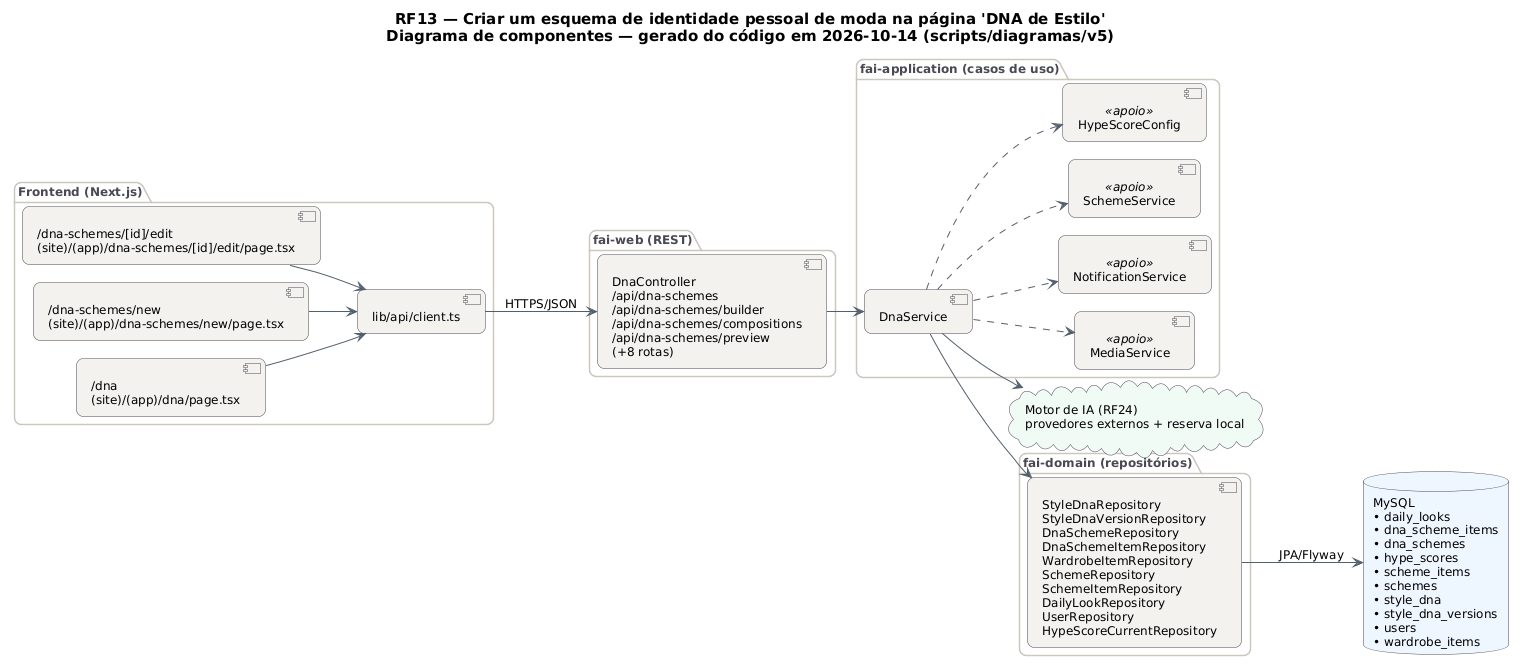

The diagram above was rendered by PlantUML. Its source (embedded in the PNG):
@startuml RF13_Componentes
!pragma layout smetana
skinparam backgroundColor #FFFFFF
skinparam shadowing false
skinparam defaultFontName "DejaVu Sans"
skinparam defaultFontSize 12
skinparam titleFontSize 15
skinparam roundcorner 14
skinparam ArrowColor #52606D
skinparam note {
  BackgroundColor #FFFDEB
  BorderColor #D8CE78
  FontColor #554F24
}
skinparam component {
  BackgroundColor #F4F2EF
  BorderColor #4A4852
}
skinparam package {
  BorderColor #CBC6BE
  FontColor #4A4852
}
skinparam database {
  BackgroundColor #EEF6FF
  BorderColor #4A4852
}
skinparam cloud {
  BackgroundColor #F0FBF6
  BorderColor #4A4852
}
left to right direction
title RF13 — Criar um esquema de identidade pessoal de moda na página 'DNA de Estilo'\nDiagrama de componentes — gerado do código em 2026-10-14 (scripts/diagramas/v5)

package "Frontend (Next.js)" {
  component "/dna-schemes/[id]/edit\n(site)/(app)/dna-schemes/[id]/edit/page.tsx" as FE0
  component "/dna-schemes/new\n(site)/(app)/dna-schemes/new/page.tsx" as FE1
  component "/dna\n(site)/(app)/dna/page.tsx" as FE2
  component "lib/api/client.ts" as APIC
}
package "fai-web (REST)" {
  component "DnaController\n/api/dna-schemes\n/api/dna-schemes/builder\n/api/dna-schemes/compositions\n/api/dna-schemes/preview\n(+8 rotas)" as DnaController
}
package "fai-application (casos de uso)" {
  component "DnaService" as DnaService
  component "MediaService" as MediaService <<apoio>>
  component "NotificationService" as NotificationService <<apoio>>
  component "SchemeService" as SchemeService <<apoio>>
  component "HypeScoreConfig" as HypeScoreConfig <<apoio>>
}
package "fai-domain (repositórios)" {
  component "StyleDnaRepository\nStyleDnaVersionRepository\nDnaSchemeRepository\nDnaSchemeItemRepository\nWardrobeItemRepository\nSchemeRepository\nSchemeItemRepository\nDailyLookRepository\nUserRepository\nHypeScoreCurrentRepository" as REPO_MySQL
}
database "MySQL\n• daily_looks\n• dna_scheme_items\n• dna_schemes\n• hype_scores\n• scheme_items\n• schemes\n• style_dna\n• style_dna_versions\n• users\n• wardrobe_items" as DB_MySQL
cloud "Motor de IA (RF24)\nprovedores externos + reserva local" as AI
APIC --> DnaController : HTTPS/JSON
DnaController --> DnaService
DnaService --> AI
DnaService --> REPO_MySQL
DnaService ..> HypeScoreConfig
DnaService ..> MediaService
DnaService ..> NotificationService
DnaService ..> SchemeService
FE0 --> APIC
FE1 --> APIC
FE2 --> APIC
REPO_MySQL --> DB_MySQL : JPA/Flyway
@enduml